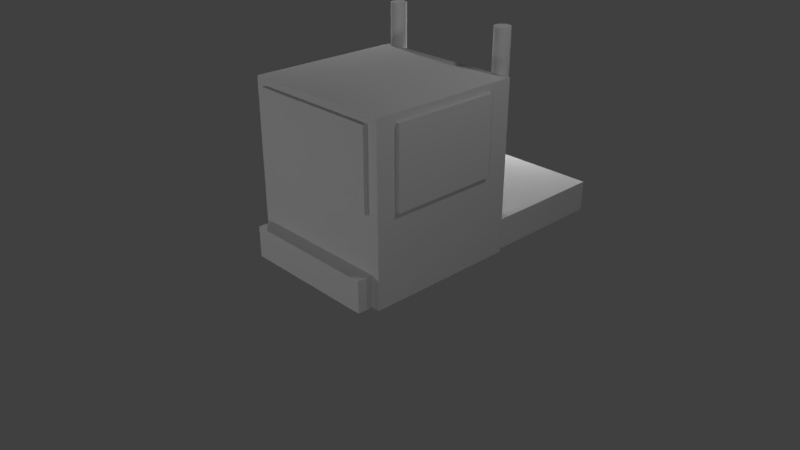 # Source: truck.blend  (saved by Blender 2.79.0; exported with 4.5.12 LTS)
import bpy
from mathutils import Matrix  # noqa: F401  (used for matrix-valued properties, if any)

bpy.ops.wm.read_factory_settings(use_empty=True)
scene = bpy.context.scene
scene.name = 'Scene'

# ---- collections
col_collection_1 = bpy.data.collections.new('Collection 1'); scene.collection.children.link(col_collection_1)

# ---- world
world_world = bpy.data.worlds.new('World'); scene.world = world_world
world_world.color = (0.05088, 0.05088, 0.05088)
world_world.use_sun_shadow = False
world_world.sun_shadow_jitter_overblur = 0.0
world_world.cycles.sampling_method = 'MANUAL'

# ---- cameras
cam_camera = bpy.data.cameras.new('Camera')
cam_camera.clip_end = 100.0
cam_camera.lens = 35.0
cam_camera.sensor_width = 32.0
cam_camera.sensor_height = 18.0
cam_camera.ortho_scale = 7.314
cam_camera.dof.focus_distance = 0.0
cam_camera.dof.aperture_fstop = 128.0

# ---- lights
light_lamp = bpy.data.lights.new('Lamp', 'POINT')
light_lamp.transmission_factor = 0.0
light_lamp.cutoff_distance = 30.0
light_lamp.energy = 100.0
light_lamp.shadow_buffer_clip_start = 1.001
light_lamp.shadow_soft_size = 0.1
light_lamp.shadow_maximum_resolution = 0.006
light_lamp.use_absolute_resolution = True
light_lamp_001 = bpy.data.lights.new('Lamp.001', 'POINT')
light_lamp_001.transmission_factor = 0.0
light_lamp_001.cutoff_distance = 30.0
light_lamp_001.energy = 100.0
light_lamp_001.shadow_buffer_clip_start = 1.001
light_lamp_001.shadow_soft_size = 0.1
light_lamp_001.shadow_maximum_resolution = 0.006
light_lamp_001.use_absolute_resolution = True
light_lamp_002 = bpy.data.lights.new('Lamp.002', 'POINT')
light_lamp_002.transmission_factor = 0.0
light_lamp_002.cutoff_distance = 30.0
light_lamp_002.energy = 100.0
light_lamp_002.shadow_buffer_clip_start = 1.001
light_lamp_002.shadow_soft_size = 0.1
light_lamp_002.shadow_maximum_resolution = 0.006
light_lamp_002.use_absolute_resolution = True
light_lamp_003 = bpy.data.lights.new('Lamp.003', 'POINT')
light_lamp_003.transmission_factor = 0.0
light_lamp_003.cutoff_distance = 30.0
light_lamp_003.energy = 100.0
light_lamp_003.shadow_buffer_clip_start = 1.001
light_lamp_003.shadow_soft_size = 0.1
light_lamp_003.shadow_maximum_resolution = 0.006
light_lamp_003.use_absolute_resolution = True
light_lamp_004 = bpy.data.lights.new('Lamp.004', 'POINT')
light_lamp_004.transmission_factor = 0.0
light_lamp_004.cutoff_distance = 30.0
light_lamp_004.energy = 100.0
light_lamp_004.shadow_buffer_clip_start = 1.001
light_lamp_004.shadow_soft_size = 0.1
light_lamp_004.shadow_maximum_resolution = 0.006
light_lamp_004.use_absolute_resolution = True
light_lamp_005 = bpy.data.lights.new('Lamp.005', 'POINT')
light_lamp_005.transmission_factor = 0.0
light_lamp_005.cutoff_distance = 30.0
light_lamp_005.energy = 100.0
light_lamp_005.shadow_buffer_clip_start = 1.001
light_lamp_005.shadow_soft_size = 0.1
light_lamp_005.shadow_maximum_resolution = 0.006
light_lamp_005.use_absolute_resolution = True

# ---- meshes
me_cube_009 = bpy.data.meshes.new('Cube.009')
me_cube_009.from_pydata([(-1.0, -1.0, -1.0), (-1.0, -1.0, 1.0), (-1.0, 1.0, -1.0), (-1.0, 1.0, 1.0), (1.0, -1.0, -1.0), (1.0, -1.0, 1.0), (1.0, 1.0, -1.0), (1.0, 1.0, 1.0), (-0.861, -0.5346, 0.5843), (-0.861, -0.5346, 12.58), (-0.8411, -0.5365, 0.5843), (-0.8411, -0.5365, 12.58), (-0.8219, -0.5422, 0.5843), (-0.8219, -0.5422, 12.58), (-0.8043, -0.5514, 0.5843), (-0.8043, -0.5514, 12.58), (-0.7888, -0.5639, 0.5843), (-0.7888, -0.5639, 12.58), (-0.7761, -0.579, 0.5843), (-0.7761, -0.579, 12.58), (-0.7667, -0.5963, 0.5843), (-0.7667, -0.5963, 12.58), (-0.7609, -0.6151, 0.5843), (-0.7609, -0.6151, 12.58), (-0.7589, -0.6346, 0.5843), (-0.7589, -0.6346, 12.58), (-0.7609, -0.6541, 0.5843), (-0.7609, -0.6541, 12.58), (-0.7667, -0.6729, 0.5843), (-0.7667, -0.6729, 12.58), (-0.7761, -0.6902, 0.5843), (-0.7761, -0.6902, 12.58), (-0.7888, -0.7053, 0.5843), (-0.7888, -0.7053, 12.58), (-0.8043, -0.7177, 0.5843), (-0.8043, -0.7177, 12.58), (-0.8219, -0.727, 0.5843), (-0.8219, -0.727, 12.58), (-0.8411, -0.7327, 0.5843), (-0.8411, -0.7327, 12.58), (-0.861, -0.7346, 0.5843), (-0.861, -0.7346, 12.58), (-0.8809, -0.7327, 0.5843), (-0.8809, -0.7327, 12.58), (-0.9, -0.727, 0.5843), (-0.9, -0.727, 12.58), (-0.9177, -0.7177, 0.5843), (-0.9177, -0.7177, 12.58), (-0.9331, -0.7053, 0.5843), (-0.9331, -0.7053, 12.58), (-0.9458, -0.6902, 0.5843), (-0.9458, -0.6902, 12.58), (-0.9552, -0.6729, 0.5843), (-0.9552, -0.6729, 12.58), (-0.9611, -0.6541, 0.5843), (-0.9611, -0.6541, 12.58), (-0.963, -0.6346, 0.5843), (-0.963, -0.6346, 12.58), (-0.9611, -0.6151, 0.5843), (-0.9611, -0.6151, 12.58), (-0.9552, -0.5963, 0.5843), (-0.9552, -0.5963, 12.58), (-0.9458, -0.579, 0.5843), (-0.9458, -0.579, 12.58), (-0.9331, -0.5639, 0.5843), (-0.9331, -0.5639, 12.58), (-0.9177, -0.5514, 0.5843), (-0.9177, -0.5514, 12.58), (-0.9, -0.5422, 0.5843), (-0.9, -0.5422, 12.58), (-0.8809, -0.5365, 0.5843), (-0.8809, -0.5365, 12.58), (-1.081, -2.402, 4.37), (-1.081, -2.402, 9.37), (-1.081, -1.002, 4.37), (-1.081, -1.002, 9.37), (1.062, -2.402, 4.37), (1.062, -2.402, 9.37), (1.062, -1.002, 4.37), (1.062, -1.002, 9.37), (-0.8673, -2.72, 4.424), (-0.8673, -2.72, 9.424), (-0.8673, -0.7205, 4.424), (-0.8673, -0.7205, 9.424), (0.8673, -2.72, 4.424), (0.8673, -2.72, 9.424), (0.8673, -0.7205, 4.424), (0.8673, -0.7205, 9.424), (-1.02, -2.671, -1.122), (-1.02, -2.671, 9.878), (-1.02, -0.6707, -1.122), (-1.02, -0.6707, 9.878), (1.02, -2.671, -1.122), (1.02, -2.671, 9.878), (1.02, -0.6707, -1.122), (1.02, -0.6707, 9.878), (-0.9184, -2.87, -1.092), (-0.9184, -2.87, 0.9082), (-0.9184, -2.47, -1.092), (-0.9184, -2.47, 0.9082), (0.9184, -2.87, -1.092), (0.9184, -2.87, 0.9082), (0.9184, -2.47, -1.092), (0.9184, -2.47, 0.9082), (0.8411, -0.5346, 0.5843), (0.8411, -0.5346, 12.58), (0.861, -0.5365, 0.5843), (0.861, -0.5365, 12.58), (0.8801, -0.5422, 0.5843), (0.8801, -0.5422, 12.58), (0.8977, -0.5514, 0.5843), (0.8977, -0.5514, 12.58), (0.9132, -0.5639, 0.5843), (0.9132, -0.5639, 12.58), (0.9259, -0.579, 0.5843), (0.9259, -0.579, 12.58), (0.9353, -0.5963, 0.5843), (0.9353, -0.5963, 12.58), (0.9411, -0.6151, 0.5843), (0.9411, -0.6151, 12.58), (0.9431, -0.6346, 0.5843), (0.9431, -0.6346, 12.58), (0.9411, -0.6541, 0.5843), (0.9411, -0.6541, 12.58), (0.9353, -0.6729, 0.5843), (0.9353, -0.6729, 12.58), (0.9259, -0.6902, 0.5843), (0.9259, -0.6902, 12.58), (0.9132, -0.7053, 0.5843), (0.9132, -0.7053, 12.58), (0.8977, -0.7177, 0.5843), (0.8977, -0.7177, 12.58), (0.8801, -0.727, 0.5843), (0.8801, -0.727, 12.58), (0.861, -0.7327, 0.5843), (0.861, -0.7327, 12.58), (0.8411, -0.7346, 0.5843), (0.8411, -0.7346, 12.58), (0.8211, -0.7327, 0.5843), (0.8211, -0.7327, 12.58), (0.802, -0.727, 0.5843), (0.802, -0.727, 12.58), (0.7844, -0.7177, 0.5843), (0.7844, -0.7177, 12.58), (0.7689, -0.7053, 0.5843), (0.7689, -0.7053, 12.58), (0.7562, -0.6902, 0.5843), (0.7562, -0.6902, 12.58), (0.7468, -0.6729, 0.5843), (0.7468, -0.6729, 12.58), (0.741, -0.6541, 0.5843), (0.741, -0.6541, 12.58), (0.739, -0.6346, 0.5843), (0.739, -0.6346, 12.58), (0.741, -0.6151, 0.5843), (0.741, -0.6151, 12.58), (0.7468, -0.5963, 0.5843), (0.7468, -0.5963, 12.58), (0.7562, -0.579, 0.5843), (0.7562, -0.579, 12.58), (0.7689, -0.5639, 0.5843), (0.7689, -0.5639, 12.58), (0.7844, -0.5514, 0.5843), (0.7844, -0.5514, 12.58), (0.802, -0.5422, 0.5843), (0.802, -0.5422, 12.58), (0.8211, -0.5365, 0.5843), (0.8211, -0.5365, 12.58)], [], [(0, 1, 3, 2), (2, 3, 7, 6), (6, 7, 5, 4), (4, 5, 1, 0), (2, 6, 4, 0), (7, 3, 1, 5), (8, 9, 11, 10), (10, 11, 13, 12), (12, 13, 15, 14), (14, 15, 17, 16), (16, 17, 19, 18), (18, 19, 21, 20), (20, 21, 23, 22), (22, 23, 25, 24), (24, 25, 27, 26), (26, 27, 29, 28), (28, 29, 31, 30), (30, 31, 33, 32), (32, 33, 35, 34), (34, 35, 37, 36), (36, 37, 39, 38), (38, 39, 41, 40), (40, 41, 43, 42), (42, 43, 45, 44), (44, 45, 47, 46), (46, 47, 49, 48), (48, 49, 51, 50), (50, 51, 53, 52), (52, 53, 55, 54), (54, 55, 57, 56), (56, 57, 59, 58), (58, 59, 61, 60), (60, 61, 63, 62), (62, 63, 65, 64), (64, 65, 67, 66), (66, 67, 69, 68), (11, 9, 71, 69, 67, 65, 63, 61, 59, 57, 55, 53, 51, 49, 47, 45, 43, 41, 39, 37, 35, 33, 31, 29, 27, 25, 23, 21, 19, 17, 15, 13), (68, 69, 71, 70), (70, 71, 9, 8), (8, 10, 12, 14, 16, 18, 20, 22, 24, 26, 28, 30, 32, 34, 36, 38, 40, 42, 44, 46, 48, 50, 52, 54, 56, 58, 60, 62, 64, 66, 68, 70), (72, 73, 75, 74), (74, 75, 79, 78), (78, 79, 77, 76), (76, 77, 73, 72), (74, 78, 76, 72), (79, 75, 73, 77), (80, 81, 83, 82), (82, 83, 87, 86), (86, 87, 85, 84), (84, 85, 81, 80), (82, 86, 84, 80), (87, 83, 81, 85), (88, 89, 91, 90), (90, 91, 95, 94), (94, 95, 93, 92), (92, 93, 89, 88), (90, 94, 92, 88), (95, 91, 89, 93), (96, 97, 99, 98), (98, 99, 103, 102), (102, 103, 101, 100), (100, 101, 97, 96), (98, 102, 100, 96), (103, 99, 97, 101), (104, 105, 107, 106), (106, 107, 109, 108), (108, 109, 111, 110), (110, 111, 113, 112), (112, 113, 115, 114), (114, 115, 117, 116), (116, 117, 119, 118), (118, 119, 121, 120), (120, 121, 123, 122), (122, 123, 125, 124), (124, 125, 127, 126), (126, 127, 129, 128), (128, 129, 131, 130), (130, 131, 133, 132), (132, 133, 135, 134), (134, 135, 137, 136), (136, 137, 139, 138), (138, 139, 141, 140), (140, 141, 143, 142), (142, 143, 145, 144), (144, 145, 147, 146), (146, 147, 149, 148), (148, 149, 151, 150), (150, 151, 153, 152), (152, 153, 155, 154), (154, 155, 157, 156), (156, 157, 159, 158), (158, 159, 161, 160), (160, 161, 163, 162), (162, 163, 165, 164), (107, 105, 167, 165, 163, 161, 159, 157, 155, 153, 151, 149, 147, 145, 143, 141, 139, 137, 135, 133, 131, 129, 127, 125, 123, 121, 119, 117, 115, 113, 111, 109), (164, 165, 167, 166), (166, 167, 105, 104), (104, 106, 108, 110, 112, 114, 116, 118, 120, 122, 124, 126, 128, 130, 132, 134, 136, 138, 140, 142, 144, 146, 148, 150, 152, 154, 156, 158, 160, 162, 164, 166)])
_uv = me_cube_009.uv_layers.new(name='UVMap')
_uv.uv.foreach_set('vector', [0.5126, 0.5, 0.5126, 0.5909, 0.3857, 0.5909, 0.3857, 0.5, 0.7541, 0.6364, 0.7541, 0.5455, 0.881, 0.5455, 0.881, 0.6364, 0.2589, 0.5909, 0.132, 0.5909, 0.132, 0.5, 0.2589, 0.5, 0.7541, 0.5455, 0.7541, 0.4545, 0.881, 0.4545, 0.881, 0.5455, 0.132, 0.5909, 0.2589, 0.5909, 0.2589, 0.6818, 0.132, 0.6818, 0.5126, 0.5909, 0.5126, 0.6818, 0.3857, 0.6818, 0.3857, 0.5909, 0.6243, 0.4545, 0.6243, 1.0, 0.623, 1.0, 0.623, 0.4545, 0.623, 0.4545, 0.623, 1.0, 0.6218, 1.0, 0.6218, 0.4545, 0.6218, 0.4545, 0.6218, 1.0, 0.6207, 1.0, 0.6207, 0.4545, 0.6207, 0.4545, 0.6207, 1.0, 0.6197, 1.0, 0.6197, 0.4545, 0.6558, 0.4545, 0.6558, 1.0, 0.6548, 1.0, 0.6548, 0.4545, 0.6548, 0.4545, 0.6548, 1.0, 0.6537, 1.0, 0.6537, 0.4545, 0.6537, 0.4545, 0.6537, 1.0, 0.6525, 1.0, 0.6525, 0.4545, 0.6525, 0.4545, 0.6525, 1.0, 0.6513, 1.0, 0.6513, 0.4545, 0.6513, 0.4545, 0.6513, 1.0, 0.65, 1.0, 0.65, 0.4545, 0.65, 0.4545, 0.65, 1.0, 0.6489, 1.0, 0.6489, 0.4545, 0.6489, 0.4545, 0.6489, 1.0, 0.6478, 1.0, 0.6478, 0.4545, 0.6478, 0.4545, 0.6478, 1.0, 0.6468, 1.0, 0.6468, 0.4545, 0.6562, 0.7727, 0.6562, 0.2273, 0.6572, 0.2273, 0.6572, 0.7727, 0.6572, 0.7727, 0.6572, 0.2273, 0.6583, 0.2273, 0.6583, 0.7727, 0.6583, 0.7727, 0.6583, 0.2273, 0.6595, 0.2273, 0.6595, 0.7727, 0.6595, 0.7727, 0.6595, 0.2273, 0.6608, 0.2273, 0.6608, 0.7727, 0.6608, 0.7727, 0.6608, 0.2273, 0.662, 0.2273, 0.662, 0.7727, 0.662, 0.7727, 0.662, 0.2273, 0.6632, 0.2273, 0.6632, 0.7727, 0.6632, 0.7727, 0.6632, 0.2273, 0.6644, 0.2273, 0.6644, 0.7727, 0.6644, 0.7727, 0.6644, 0.2273, 0.6653, 0.2273, 0.6653, 0.7727, 0.6289, 1.0, 0.6289, 0.4545, 0.6298, 0.4545, 0.6298, 1.0, 0.6298, 1.0, 0.6298, 0.4545, 0.6309, 0.4545, 0.6309, 1.0, 0.6309, 1.0, 0.6309, 0.4545, 0.6321, 0.4545, 0.6321, 1.0, 0.6321, 1.0, 0.6321, 0.4545, 0.6333, 0.4545, 0.6333, 1.0, 0.6333, 1.0, 0.6333, 0.4545, 0.6346, 0.4545, 0.6346, 1.0, 0.6346, 1.0, 0.6346, 0.4545, 0.6358, 0.4545, 0.6358, 1.0, 0.6358, 1.0, 0.6358, 0.4545, 0.6369, 0.4545, 0.6369, 1.0, 0.6369, 1.0, 0.6369, 0.4545, 0.6378, 0.4545, 0.6378, 1.0, 0.6289, 0.4545, 0.6289, 1.0, 0.6279, 1.0, 0.6279, 0.4545, 0.6279, 0.4545, 0.6279, 1.0, 0.6268, 1.0, 0.6268, 0.4545, 0.1289, 0.6145, 0.1291, 0.6154, 0.1291, 0.6163, 0.1289, 0.6172, 0.1284, 0.618, 0.1277, 0.6188, 0.1268, 0.6194, 0.1258, 0.6199, 0.1247, 0.6203, 0.1234, 0.6205, 0.1222, 0.6205, 0.121, 0.6203, 0.1198, 0.6199, 0.1188, 0.6194, 0.1179, 0.6188, 0.1172, 0.618, 0.1167, 0.6172, 0.1165, 0.6163, 0.1165, 0.6154, 0.1167, 0.6145, 0.1172, 0.6136, 0.1179, 0.6129, 0.1188, 0.6123, 0.1198, 0.6117, 0.121, 0.6114, 0.1222, 0.6112, 0.1234, 0.6112, 0.1247, 0.6114, 0.1258, 0.6118, 0.1268, 0.6123, 0.1277, 0.6129, 0.1284, 0.6137, 0.6268, 0.4545, 0.6268, 1.0, 0.6255, 1.0, 0.6255, 0.4545, 0.6255, 0.4545, 0.6255, 1.0, 0.6243, 1.0, 0.6243, 0.4545, 0.1291, 0.6255, 0.1289, 0.6264, 0.1284, 0.6273, 0.1277, 0.628, 0.1268, 0.6287, 0.1258, 0.6292, 0.1247, 0.6295, 0.1234, 0.6297, 0.1222, 0.6297, 0.121, 0.6295, 0.1198, 0.6292, 0.1188, 0.6287, 0.1179, 0.628, 0.1172, 0.6273, 0.1167, 0.6264, 0.1165, 0.6256, 0.1165, 0.6246, 0.1167, 0.6238, 0.1172, 0.6229, 0.1179, 0.6222, 0.1188, 0.6215, 0.1198, 0.621, 0.121, 0.6206, 0.1222, 0.6205, 0.1234, 0.6205, 0.1247, 0.6206, 0.1258, 0.621, 0.1268, 0.6215, 0.1277, 0.6221, 0.1284, 0.6229, 0.1289, 0.6237, 0.1291, 0.6246, 0.6014, 0.4545, 0.6014, 0.6818, 0.5126, 0.6818, 0.5126, 0.4545, 0.5126, 0.4545, 0.5126, 0.2273, 0.6485, 0.2273, 0.6485, 0.4545, 0.7541, 0.4545, 0.7541, 0.6818, 0.6653, 0.6818, 0.6653, 0.4545, 0.5126, 0.2273, 0.5126, 0.0, 0.6485, 0.0, 0.6485, 0.2273, 0.8854, 0.4221, 0.8854, 0.3247, 0.9742, 0.3247, 0.9742, 0.4221, 0.9742, 0.2273, 0.9742, 0.3247, 0.8854, 0.3247, 0.8854, 0.2273, 0.7754, 0.0, 0.7754, 0.2273, 0.6485, 0.2273, 0.6485, 0.0, 0.7754, 0.4545, 0.7754, 0.2273, 0.8854, 0.2273, 0.8854, 0.4545, 0.7754, 0.2273, 0.7754, 0.0, 0.9022, 0.0, 0.9022, 0.2273, 0.6653, 0.4545, 0.6653, 0.2273, 0.7754, 0.2273, 0.7754, 0.4545, 0.991, 0.5455, 0.881, 0.5455, 0.881, 0.4545, 0.991, 0.4545, 0.881, 0.5455, 0.991, 0.5455, 0.991, 0.6364, 0.881, 0.6364, 0.3857, 0.0, 0.3857, 0.5, 0.2589, 0.5, 0.2589, 1.084e-08, 6.805e-08, 0.5, 0.0, 0.0, 0.1294, 0.0, 0.1294, 0.5, 0.5126, 0.0, 0.5126, 0.5, 0.3857, 0.5, 0.3857, 5.419e-09, 0.2589, 0.0, 0.2589, 0.5, 0.1294, 0.5, 0.1294, 5.419e-09, 0.1269, 0.5, 0.1269, 0.5928, 6.049e-08, 0.5928, 0.0, 0.5, 0.3857, 0.5, 0.3857, 0.5928, 0.2589, 0.5928, 0.2589, 0.5, 0.9022, 0.09091, 0.9022, 0.0, 0.9276, 0.0, 0.9276, 0.09091, 0.1165, 0.5928, 0.1165, 0.6837, 0.0, 0.6837, 0.0, 0.5928, 0.9276, 0.09091, 0.9276, 0.1818, 0.9022, 0.1818, 0.9022, 0.09091, 0.3754, 0.5928, 0.3754, 0.6837, 0.2589, 0.6837, 0.2589, 0.5928, 0.953, 0.0, 0.953, 0.08349, 0.9276, 0.08349, 0.9276, 2.709e-09, 0.9276, 0.167, 0.9276, 0.08349, 0.953, 0.08349, 0.953, 0.167, 0.6151, 0.4545, 0.6151, 1.0, 0.6139, 1.0, 0.6139, 0.4545, 0.6139, 0.4545, 0.6139, 1.0, 0.6127, 1.0, 0.6127, 0.4545, 0.6127, 0.4545, 0.6127, 1.0, 0.6115, 1.0, 0.6115, 0.4545, 0.6115, 0.4545, 0.6115, 1.0, 0.6106, 1.0, 0.6106, 0.4545, 1.0, 0.4545, 1.0, 1.0, 0.999, 1.0, 0.999, 0.4545, 0.999, 0.4545, 0.999, 1.0, 0.9979, 1.0, 0.9979, 0.4545, 0.9979, 0.4545, 0.9979, 1.0, 0.9968, 1.0, 0.9968, 0.4545, 0.9968, 0.4545, 0.9968, 1.0, 0.9955, 1.0, 0.9955, 0.4545, 0.9955, 0.4545, 0.9955, 1.0, 0.9943, 1.0, 0.9943, 0.4545, 0.9943, 0.4545, 0.9943, 1.0, 0.9931, 1.0, 0.9931, 0.4545, 0.9931, 0.4545, 0.9931, 1.0, 0.992, 1.0, 0.992, 0.4545, 0.992, 0.4545, 0.992, 1.0, 0.991, 1.0, 0.991, 0.4545, 0.6014, 1.0, 0.6014, 0.4545, 0.6024, 0.4545, 0.6024, 1.0, 0.6024, 1.0, 0.6024, 0.4545, 0.6035, 0.4545, 0.6035, 1.0, 0.6035, 1.0, 0.6035, 0.4545, 0.6047, 0.4545, 0.6047, 1.0, 0.6047, 1.0, 0.6047, 0.4545, 0.606, 0.4545, 0.606, 1.0, 0.606, 1.0, 0.606, 0.4545, 0.6072, 0.4545, 0.6072, 1.0, 0.6072, 1.0, 0.6072, 0.4545, 0.6085, 0.4545, 0.6085, 1.0, 0.6085, 1.0, 0.6085, 0.4545, 0.6096, 0.4545, 0.6096, 1.0, 0.6096, 1.0, 0.6096, 0.4545, 0.6106, 0.4545, 0.6106, 1.0, 0.6468, 0.4545, 0.6468, 1.0, 0.6458, 1.0, 0.6458, 0.4545, 0.6458, 0.4545, 0.6458, 1.0, 0.6447, 1.0, 0.6447, 0.4545, 0.6447, 0.4545, 0.6447, 1.0, 0.6436, 1.0, 0.6436, 0.4545, 0.6436, 0.4545, 0.6436, 1.0, 0.6423, 1.0, 0.6423, 0.4545, 0.6423, 0.4545, 0.6423, 1.0, 0.6411, 1.0, 0.6411, 0.4545, 0.6411, 0.4545, 0.6411, 1.0, 0.6399, 1.0, 0.6399, 0.4545, 0.6399, 0.4545, 0.6399, 1.0, 0.6388, 1.0, 0.6388, 0.4545, 0.6388, 0.4545, 0.6388, 1.0, 0.6378, 1.0, 0.6378, 0.4545, 0.6197, 0.4545, 0.6197, 1.0, 0.6187, 1.0, 0.6187, 0.4545, 0.6187, 0.4545, 0.6187, 1.0, 0.6176, 1.0, 0.6176, 0.4545, 0.1291, 0.6061, 0.1291, 0.6071, 0.1289, 0.6079, 0.1284, 0.6088, 0.1277, 0.6095, 0.1268, 0.6102, 0.1258, 0.6107, 0.1247, 0.611, 0.1234, 0.6112, 0.1222, 0.6112, 0.121, 0.6111, 0.1198, 0.6107, 0.1188, 0.6102, 0.1179, 0.6096, 0.1172, 0.6088, 0.1167, 0.608, 0.1165, 0.6071, 0.1165, 0.6062, 0.1167, 0.6053, 0.1172, 0.6044, 0.1179, 0.6037, 0.1188, 0.603, 0.1198, 0.6025, 0.121, 0.6022, 0.1222, 0.602, 0.1234, 0.602, 0.1247, 0.6022, 0.1258, 0.6025, 0.1268, 0.603, 0.1277, 0.6037, 0.1284, 0.6044, 0.1289, 0.6053, 0.6176, 0.4545, 0.6176, 1.0, 0.6164, 1.0, 0.6164, 0.4545, 0.6164, 0.4545, 0.6164, 1.0, 0.6151, 1.0, 0.6151, 0.4545, 0.1165, 0.5969, 0.1167, 0.5961, 0.1172, 0.5952, 0.1179, 0.5945, 0.1188, 0.5938, 0.1198, 0.5933, 0.121, 0.5929, 0.1222, 0.5928, 0.1234, 0.5928, 0.1247, 0.5929, 0.1258, 0.5933, 0.1268, 0.5938, 0.1277, 0.5944, 0.1284, 0.5952, 0.1289, 0.596, 0.1291, 0.5969, 0.1291, 0.5978, 0.1289, 0.5987, 0.1284, 0.5996, 0.1277, 0.6003, 0.1268, 0.601, 0.1258, 0.6015, 0.1247, 0.6018, 0.1234, 0.602, 0.1222, 0.602, 0.121, 0.6018, 0.1198, 0.6015, 0.1188, 0.601, 0.1179, 0.6003, 0.1172, 0.5996, 0.1167, 0.5987, 0.1165, 0.5979])
me_cube_009.use_remesh_preserve_volume = False
me_cube_009.use_remesh_preserve_attributes = False
me_cube_009.use_mirror_vertex_groups = False
me_cube_009.update()

# ---- objects
ob_lamp = bpy.data.objects.new('Lamp', light_lamp)
ob_camera = bpy.data.objects.new('Camera', cam_camera)
ob_lamp_001 = bpy.data.objects.new('Lamp.001', light_lamp_001)
ob_lamp_002 = bpy.data.objects.new('Lamp.002', light_lamp_002)
ob_lamp_003 = bpy.data.objects.new('Lamp.003', light_lamp_003)
ob_lamp_004 = bpy.data.objects.new('Lamp.004', light_lamp_004)
ob_lamp_005 = bpy.data.objects.new('Lamp.005', light_lamp_005)
ob_cube_001 = bpy.data.objects.new('Cube.001', me_cube_009)

# ---- transforms, parenting, visibility, modifiers, constraints
ob_lamp.location = (4.076, 1.005, 5.904)
ob_lamp.rotation_euler = (0.6503, 0.05522, 1.866)
ob_lamp.lock_rotations_4d = False
ob_lamp.empty_display_type = 'ARROWS'
ob_lamp.color = (0.0, 0.0, 0.0, 0.0)
ob_lamp.lineart.crease_threshold = 0.0
ob_camera.location = (7.481, -6.508, 5.344)
ob_camera.rotation_euler = (1.109, 0.0, 0.8149)
ob_camera.lock_rotations_4d = False
ob_camera.empty_display_type = 'ARROWS'
ob_camera.color = (0.0, 0.0, 0.0, 0.0)
ob_camera.display_type = 'WIRE'
ob_camera.lineart.crease_threshold = 0.0
ob_lamp_001.location = (-3.332, 1.005, 4.39)
ob_lamp_001.rotation_euler = (0.6503, 0.05522, 1.866)
ob_lamp_001.lock_rotations_4d = False
ob_lamp_001.empty_display_type = 'ARROWS'
ob_lamp_001.color = (0.0, 0.0, 0.0, 0.0)
ob_lamp_001.lineart.crease_threshold = 0.0
ob_lamp_002.location = (-1.263, -6.48, 1.917)
ob_lamp_002.rotation_euler = (0.6503, 0.05522, 1.866)
ob_lamp_002.lock_rotations_4d = False
ob_lamp_002.empty_display_type = 'ARROWS'
ob_lamp_002.color = (0.0, 0.0, 0.0, 0.0)
ob_lamp_002.lineart.crease_threshold = 0.0
ob_lamp_003.location = (5.776, -6.48, 1.917)
ob_lamp_003.rotation_euler = (0.6503, 0.05522, 1.866)
ob_lamp_003.lock_rotations_4d = False
ob_lamp_003.empty_display_type = 'ARROWS'
ob_lamp_003.color = (0.0, 0.0, 0.0, 0.0)
ob_lamp_003.lineart.crease_threshold = 0.0
ob_lamp_004.location = (-0.5765, 3.677, 1.917)
ob_lamp_004.rotation_euler = (0.6503, 0.05522, 1.866)
ob_lamp_004.lock_rotations_4d = False
ob_lamp_004.empty_display_type = 'ARROWS'
ob_lamp_004.color = (0.0, 0.0, 0.0, 0.0)
ob_lamp_004.lineart.crease_threshold = 0.0
ob_lamp_005.location = (-0.4253, 7.13, 2.054)
ob_lamp_005.rotation_euler = (0.6503, 0.05522, 1.866)
ob_lamp_005.lock_rotations_4d = False
ob_lamp_005.empty_display_type = 'ARROWS'
ob_lamp_005.color = (0.0, 0.0, 0.0, 0.0)
ob_lamp_005.lineart.crease_threshold = 0.0
ob_cube_001.location = (0.4388, 1.542, 0.4982)
ob_cube_001.scale = (0.98, 1.0, 0.2)
ob_cube_001.lineart.crease_threshold = 0.0

# ---- collection membership
col_collection_1.objects.link(ob_lamp)
col_collection_1.objects.link(ob_camera)
col_collection_1.objects.link(ob_lamp_001)
col_collection_1.objects.link(ob_lamp_002)
col_collection_1.objects.link(ob_lamp_003)
col_collection_1.objects.link(ob_lamp_004)
col_collection_1.objects.link(ob_lamp_005)
col_collection_1.objects.link(ob_cube_001)

# ---- scene / render settings (as saved in the file)
scene.camera = ob_camera
scene.frame_start = 1; scene.frame_end = 250; scene.frame_set(0)
scene.render.engine = 'BLENDER_EEVEE_NEXT'
scene.render.resolution_percentage = 50
scene.render.dither_intensity = 0.0
scene.cycles.use_denoising = False
scene.cycles.samples = 128
scene.cycles.sampling_pattern = 'TABULATED_SOBOL'
scene.cycles.use_adaptive_sampling = False
scene.cycles.use_light_tree = False
scene.cycles.blur_glossy = 0.0
scene.cycles.sample_clamp_indirect = 0.0
scene.view_settings.view_transform = 'Standard'
bpy.context.view_layer.update()

